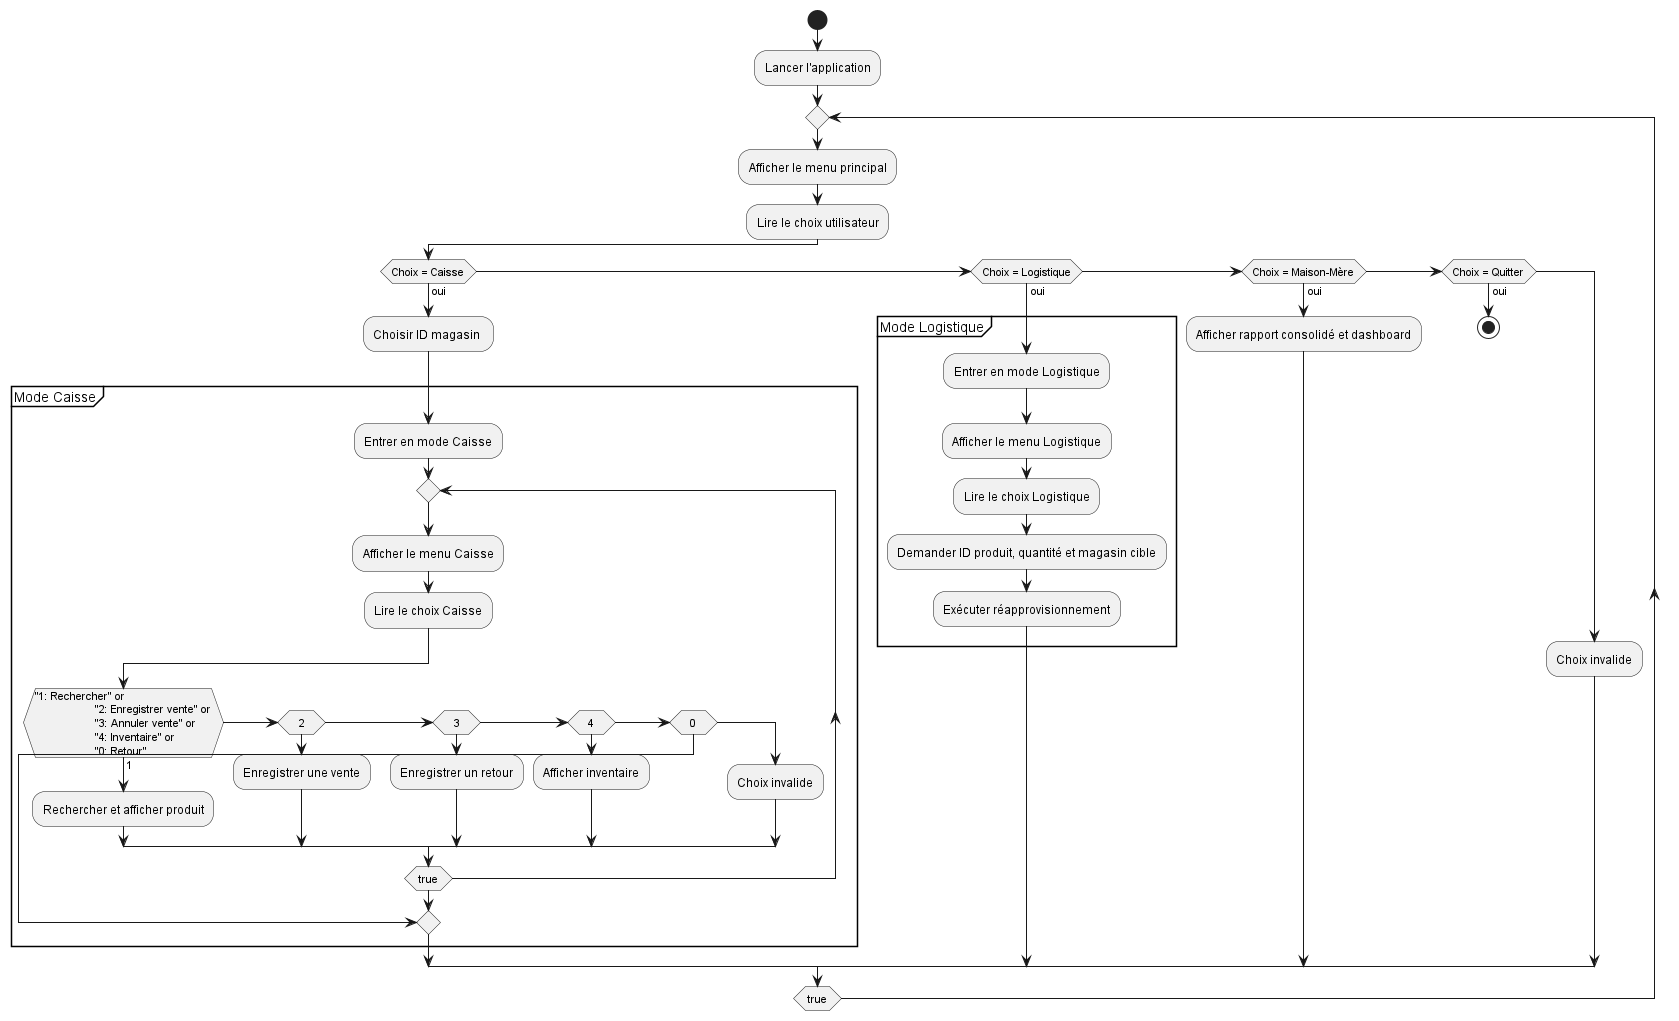

The diagram above was rendered by PlantUML. Its source (embedded in the PNG):
@startuml
skinparam linetype ortho
start
:Lancer l'application;

repeat
    :Afficher le menu principal;
    :Lire le choix utilisateur;

    if (Choix = Caisse) then (oui)
            :Choisir ID magasin ;
        partition "Mode Caisse" {
           
            :Entrer en mode Caisse;
            repeat
                :Afficher le menu Caisse;
                :Lire le choix Caisse;
                if ("1: Rechercher" or 
                    "2: Enregistrer vente" or
                    "3: Annuler vente" or
                    "4: Inventaire" or
                    "0: Retour") then (1)
                    :Rechercher et afficher produit;
                elseif (2)
                    :Enregistrer une vente;
                elseif (3)
                    :Enregistrer un retour;
                elseif (4)
                    :Afficher inventaire;
                elseif (0)
                    break
                else
                    :Choix invalide;
                endif
                
            repeat while (true)
        }

    elseif (Choix = Logistique) then (oui)
        partition "Mode Logistique" {
                :Entrer en mode Logistique;
                :Afficher le menu Logistique;
                :Lire le choix Logistique;
                :Demander ID produit, quantité et magasin cible;
                :Exécuter réapprovisionnement;
        }
    elseif (Choix = Maison-Mère) then (oui)
        :Afficher rapport consolidé et dashboard;
    elseif (Choix = Quitter) then (oui)
        stop
    else
        :Choix invalide;
    endif

repeat while (true)
@enduml